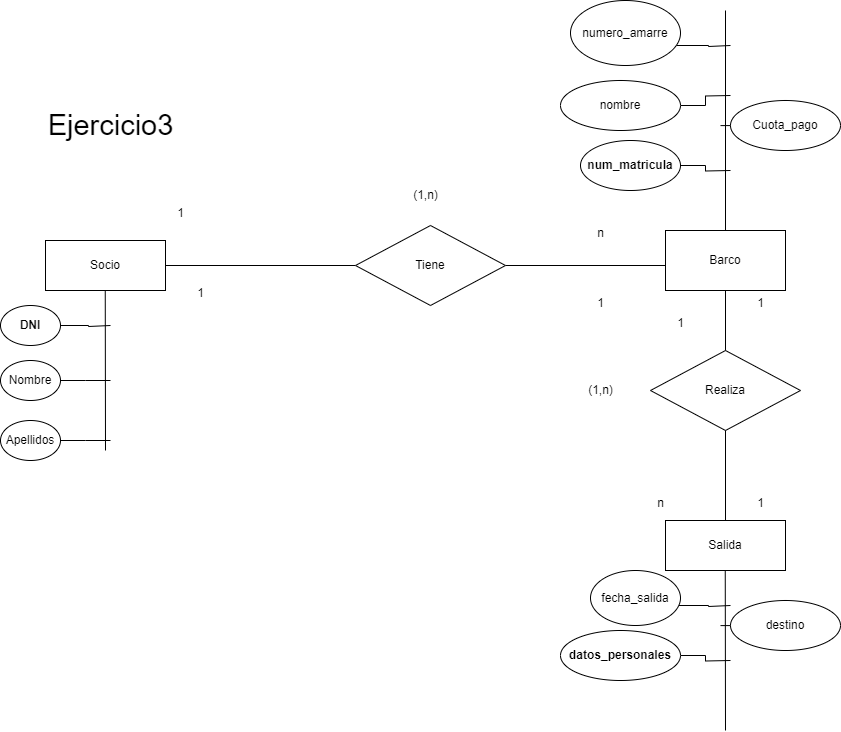

The diagram above was exported from draw.io. Its source (the exported page's mxGraphModel, read from the mxfile embedded in the PNG):
<mxGraphModel dx="925" dy="540" grid="1" gridSize="10" guides="1" tooltips="1" connect="1" arrows="1" fold="1" page="1" pageScale="1" pageWidth="850" pageHeight="1100" math="0" shadow="0">
  <root>
    <mxCell id="0" />
    <mxCell id="1" parent="0" />
    <mxCell id="enf73DiiOoXZHE5tfYZr-1" value="&lt;font style=&quot;font-size: 29px;&quot;&gt;Ejercicio3&lt;/font&gt;" style="text;html=1;align=center;verticalAlign=middle;resizable=0;points=[];autosize=1;strokeColor=none;fillColor=none;" vertex="1" parent="1">
      <mxGeometry x="55" y="230" width="150" height="50" as="geometry" />
    </mxCell>
    <mxCell id="enf73DiiOoXZHE5tfYZr-2" style="edgeStyle=orthogonalEdgeStyle;rounded=0;orthogonalLoop=1;jettySize=auto;html=1;entryX=0;entryY=0.5;entryDx=0;entryDy=0;endArrow=none;endFill=0;" edge="1" parent="1" source="enf73DiiOoXZHE5tfYZr-3" target="enf73DiiOoXZHE5tfYZr-6">
      <mxGeometry relative="1" as="geometry" />
    </mxCell>
    <mxCell id="enf73DiiOoXZHE5tfYZr-3" value="Socio" style="rounded=0;whiteSpace=wrap;html=1;" vertex="1" parent="1">
      <mxGeometry x="65" y="370" width="120" height="50" as="geometry" />
    </mxCell>
    <mxCell id="enf73DiiOoXZHE5tfYZr-4" value="Salida" style="rounded=0;whiteSpace=wrap;html=1;" vertex="1" parent="1">
      <mxGeometry x="685" y="650" width="120" height="50" as="geometry" />
    </mxCell>
    <mxCell id="enf73DiiOoXZHE5tfYZr-5" style="edgeStyle=orthogonalEdgeStyle;rounded=0;orthogonalLoop=1;jettySize=auto;html=1;endArrow=none;endFill=0;" edge="1" parent="1" source="enf73DiiOoXZHE5tfYZr-6" target="enf73DiiOoXZHE5tfYZr-4">
      <mxGeometry relative="1" as="geometry" />
    </mxCell>
    <mxCell id="enf73DiiOoXZHE5tfYZr-6" value="Tiene" style="rhombus;whiteSpace=wrap;html=1;" vertex="1" parent="1">
      <mxGeometry x="375" y="355" width="150" height="80" as="geometry" />
    </mxCell>
    <mxCell id="enf73DiiOoXZHE5tfYZr-7" value="" style="endArrow=none;html=1;rounded=0;entryX=0.5;entryY=1;entryDx=0;entryDy=0;" edge="1" parent="1">
      <mxGeometry width="50" height="50" relative="1" as="geometry">
        <mxPoint x="125" y="580" as="sourcePoint" />
        <mxPoint x="124.75" y="420" as="targetPoint" />
      </mxGeometry>
    </mxCell>
    <mxCell id="enf73DiiOoXZHE5tfYZr-8" style="edgeStyle=orthogonalEdgeStyle;rounded=0;orthogonalLoop=1;jettySize=auto;html=1;endArrow=none;endFill=0;" edge="1" parent="1" source="enf73DiiOoXZHE5tfYZr-9">
      <mxGeometry relative="1" as="geometry">
        <mxPoint x="130" y="455" as="targetPoint" />
        <Array as="points">
          <mxPoint x="108" y="455" />
          <mxPoint x="130" y="456" />
        </Array>
      </mxGeometry>
    </mxCell>
    <mxCell id="enf73DiiOoXZHE5tfYZr-9" value="&lt;b&gt;DNI&lt;/b&gt;" style="ellipse;whiteSpace=wrap;html=1;" vertex="1" parent="1">
      <mxGeometry x="20" y="435" width="60" height="40" as="geometry" />
    </mxCell>
    <mxCell id="enf73DiiOoXZHE5tfYZr-10" style="edgeStyle=orthogonalEdgeStyle;rounded=0;orthogonalLoop=1;jettySize=auto;html=1;endArrow=none;endFill=0;" edge="1" parent="1" source="enf73DiiOoXZHE5tfYZr-11">
      <mxGeometry relative="1" as="geometry">
        <mxPoint x="130" y="510" as="targetPoint" />
      </mxGeometry>
    </mxCell>
    <mxCell id="enf73DiiOoXZHE5tfYZr-11" value="Nombre" style="ellipse;whiteSpace=wrap;html=1;" vertex="1" parent="1">
      <mxGeometry x="20" y="490" width="60" height="40" as="geometry" />
    </mxCell>
    <mxCell id="enf73DiiOoXZHE5tfYZr-12" style="edgeStyle=orthogonalEdgeStyle;rounded=0;orthogonalLoop=1;jettySize=auto;html=1;endArrow=none;endFill=0;" edge="1" parent="1" source="enf73DiiOoXZHE5tfYZr-13">
      <mxGeometry relative="1" as="geometry">
        <mxPoint x="130" y="570" as="targetPoint" />
      </mxGeometry>
    </mxCell>
    <mxCell id="enf73DiiOoXZHE5tfYZr-13" value="Apellidos" style="ellipse;whiteSpace=wrap;html=1;" vertex="1" parent="1">
      <mxGeometry x="20" y="550" width="60" height="40" as="geometry" />
    </mxCell>
    <mxCell id="enf73DiiOoXZHE5tfYZr-18" value="" style="endArrow=none;html=1;rounded=0;entryX=0.5;entryY=1;entryDx=0;entryDy=0;" edge="1" parent="1">
      <mxGeometry width="50" height="50" relative="1" as="geometry">
        <mxPoint x="745" y="860" as="sourcePoint" />
        <mxPoint x="744.75" y="700" as="targetPoint" />
      </mxGeometry>
    </mxCell>
    <mxCell id="enf73DiiOoXZHE5tfYZr-19" style="edgeStyle=orthogonalEdgeStyle;rounded=0;orthogonalLoop=1;jettySize=auto;html=1;endArrow=none;endFill=0;" edge="1" parent="1" source="enf73DiiOoXZHE5tfYZr-20">
      <mxGeometry relative="1" as="geometry">
        <mxPoint x="750" y="735" as="targetPoint" />
        <Array as="points">
          <mxPoint x="728" y="735" />
          <mxPoint x="750" y="736" />
        </Array>
      </mxGeometry>
    </mxCell>
    <mxCell id="enf73DiiOoXZHE5tfYZr-20" value="fecha_salida" style="ellipse;whiteSpace=wrap;html=1;" vertex="1" parent="1">
      <mxGeometry x="610" y="700" width="90" height="55" as="geometry" />
    </mxCell>
    <mxCell id="enf73DiiOoXZHE5tfYZr-21" style="edgeStyle=orthogonalEdgeStyle;rounded=0;orthogonalLoop=1;jettySize=auto;html=1;endArrow=none;endFill=0;" edge="1" parent="1" source="enf73DiiOoXZHE5tfYZr-22">
      <mxGeometry relative="1" as="geometry">
        <mxPoint x="750" y="790" as="targetPoint" />
      </mxGeometry>
    </mxCell>
    <mxCell id="enf73DiiOoXZHE5tfYZr-22" value="&lt;b&gt;datos_personales&lt;/b&gt;" style="ellipse;whiteSpace=wrap;html=1;" vertex="1" parent="1">
      <mxGeometry x="580" y="760" width="120" height="50" as="geometry" />
    </mxCell>
    <mxCell id="enf73DiiOoXZHE5tfYZr-27" style="edgeStyle=orthogonalEdgeStyle;rounded=0;orthogonalLoop=1;jettySize=auto;html=1;endArrow=none;endFill=0;" edge="1" parent="1">
      <mxGeometry relative="1" as="geometry">
        <mxPoint x="740" y="755" as="targetPoint" />
        <mxPoint x="770.0001522493458" y="755.0588235294117" as="sourcePoint" />
      </mxGeometry>
    </mxCell>
    <mxCell id="enf73DiiOoXZHE5tfYZr-28" value="destino" style="ellipse;whiteSpace=wrap;html=1;" vertex="1" parent="1">
      <mxGeometry x="750" y="730" width="110" height="50" as="geometry" />
    </mxCell>
    <mxCell id="enf73DiiOoXZHE5tfYZr-29" value="Barco" style="rounded=0;whiteSpace=wrap;html=1;" vertex="1" parent="1">
      <mxGeometry x="685" y="360" width="120" height="60" as="geometry" />
    </mxCell>
    <mxCell id="enf73DiiOoXZHE5tfYZr-30" value="Realiza" style="rhombus;whiteSpace=wrap;html=1;" vertex="1" parent="1">
      <mxGeometry x="670" y="480" width="150" height="80" as="geometry" />
    </mxCell>
    <mxCell id="enf73DiiOoXZHE5tfYZr-31" value="" style="endArrow=none;html=1;rounded=0;" edge="1" parent="1">
      <mxGeometry width="50" height="50" relative="1" as="geometry">
        <mxPoint x="745" y="360" as="sourcePoint" />
        <mxPoint x="745" y="140" as="targetPoint" />
      </mxGeometry>
    </mxCell>
    <mxCell id="enf73DiiOoXZHE5tfYZr-32" style="edgeStyle=orthogonalEdgeStyle;rounded=0;orthogonalLoop=1;jettySize=auto;html=1;endArrow=none;endFill=0;" edge="1" parent="1" source="enf73DiiOoXZHE5tfYZr-33">
      <mxGeometry relative="1" as="geometry">
        <mxPoint x="750" y="175" as="targetPoint" />
        <Array as="points">
          <mxPoint x="728" y="175" />
          <mxPoint x="750" y="176" />
        </Array>
      </mxGeometry>
    </mxCell>
    <mxCell id="enf73DiiOoXZHE5tfYZr-33" value="numero_amarre" style="ellipse;whiteSpace=wrap;html=1;" vertex="1" parent="1">
      <mxGeometry x="590" y="130" width="110" height="65" as="geometry" />
    </mxCell>
    <mxCell id="enf73DiiOoXZHE5tfYZr-34" style="edgeStyle=orthogonalEdgeStyle;rounded=0;orthogonalLoop=1;jettySize=auto;html=1;endArrow=none;endFill=0;" edge="1" parent="1" source="enf73DiiOoXZHE5tfYZr-35">
      <mxGeometry relative="1" as="geometry">
        <mxPoint x="750" y="225" as="targetPoint" />
      </mxGeometry>
    </mxCell>
    <mxCell id="enf73DiiOoXZHE5tfYZr-35" value="nombre" style="ellipse;whiteSpace=wrap;html=1;" vertex="1" parent="1">
      <mxGeometry x="580" y="210" width="120" height="50" as="geometry" />
    </mxCell>
    <mxCell id="enf73DiiOoXZHE5tfYZr-36" style="edgeStyle=orthogonalEdgeStyle;rounded=0;orthogonalLoop=1;jettySize=auto;html=1;endArrow=none;endFill=0;" edge="1" parent="1" source="enf73DiiOoXZHE5tfYZr-37">
      <mxGeometry relative="1" as="geometry">
        <mxPoint x="750" y="300" as="targetPoint" />
      </mxGeometry>
    </mxCell>
    <mxCell id="enf73DiiOoXZHE5tfYZr-37" value="&lt;b&gt;num_matricula&lt;/b&gt;" style="ellipse;whiteSpace=wrap;html=1;" vertex="1" parent="1">
      <mxGeometry x="600" y="270" width="100" height="50" as="geometry" />
    </mxCell>
    <mxCell id="enf73DiiOoXZHE5tfYZr-40" style="edgeStyle=orthogonalEdgeStyle;rounded=0;orthogonalLoop=1;jettySize=auto;html=1;endArrow=none;endFill=0;" edge="1" parent="1">
      <mxGeometry relative="1" as="geometry">
        <mxPoint x="740" y="255" as="targetPoint" />
        <mxPoint x="770.0001522493458" y="255.0588235294117" as="sourcePoint" />
      </mxGeometry>
    </mxCell>
    <mxCell id="enf73DiiOoXZHE5tfYZr-41" value="Cuota_pago" style="ellipse;whiteSpace=wrap;html=1;" vertex="1" parent="1">
      <mxGeometry x="750" y="230" width="110" height="50" as="geometry" />
    </mxCell>
    <mxCell id="enf73DiiOoXZHE5tfYZr-44" value="1" style="text;html=1;align=center;verticalAlign=middle;resizable=0;points=[];autosize=1;strokeColor=none;fillColor=none;" vertex="1" parent="1">
      <mxGeometry x="185" y="328" width="30" height="30" as="geometry" />
    </mxCell>
    <mxCell id="enf73DiiOoXZHE5tfYZr-45" value="n" style="text;html=1;align=center;verticalAlign=middle;resizable=0;points=[];autosize=1;strokeColor=none;fillColor=none;" vertex="1" parent="1">
      <mxGeometry x="605" y="348" width="30" height="30" as="geometry" />
    </mxCell>
    <mxCell id="enf73DiiOoXZHE5tfYZr-46" value="1" style="text;html=1;align=center;verticalAlign=middle;resizable=0;points=[];autosize=1;strokeColor=none;fillColor=none;" vertex="1" parent="1">
      <mxGeometry x="605" y="418" width="30" height="30" as="geometry" />
    </mxCell>
    <mxCell id="enf73DiiOoXZHE5tfYZr-47" value="1" style="text;html=1;align=center;verticalAlign=middle;resizable=0;points=[];autosize=1;strokeColor=none;fillColor=none;" vertex="1" parent="1">
      <mxGeometry x="205" y="408" width="30" height="30" as="geometry" />
    </mxCell>
    <mxCell id="enf73DiiOoXZHE5tfYZr-48" value="(1,n)" style="text;html=1;align=center;verticalAlign=middle;resizable=0;points=[];autosize=1;strokeColor=none;fillColor=none;" vertex="1" parent="1">
      <mxGeometry x="420" y="310" width="50" height="30" as="geometry" />
    </mxCell>
    <mxCell id="enf73DiiOoXZHE5tfYZr-49" value="1" style="text;html=1;align=center;verticalAlign=middle;resizable=0;points=[];autosize=1;strokeColor=none;fillColor=none;" vertex="1" parent="1">
      <mxGeometry x="685" y="438" width="30" height="30" as="geometry" />
    </mxCell>
    <mxCell id="enf73DiiOoXZHE5tfYZr-50" value="n" style="text;html=1;align=center;verticalAlign=middle;resizable=0;points=[];autosize=1;strokeColor=none;fillColor=none;" vertex="1" parent="1">
      <mxGeometry x="665" y="618" width="30" height="30" as="geometry" />
    </mxCell>
    <mxCell id="enf73DiiOoXZHE5tfYZr-51" value="1" style="text;html=1;align=center;verticalAlign=middle;resizable=0;points=[];autosize=1;strokeColor=none;fillColor=none;" vertex="1" parent="1">
      <mxGeometry x="765" y="618" width="30" height="30" as="geometry" />
    </mxCell>
    <mxCell id="enf73DiiOoXZHE5tfYZr-52" value="1" style="text;html=1;align=center;verticalAlign=middle;resizable=0;points=[];autosize=1;strokeColor=none;fillColor=none;" vertex="1" parent="1">
      <mxGeometry x="765" y="418" width="30" height="30" as="geometry" />
    </mxCell>
    <mxCell id="enf73DiiOoXZHE5tfYZr-53" value="(1,n)" style="text;html=1;align=center;verticalAlign=middle;resizable=0;points=[];autosize=1;strokeColor=none;fillColor=none;" vertex="1" parent="1">
      <mxGeometry x="595" y="505" width="50" height="30" as="geometry" />
    </mxCell>
  </root>
</mxGraphModel>